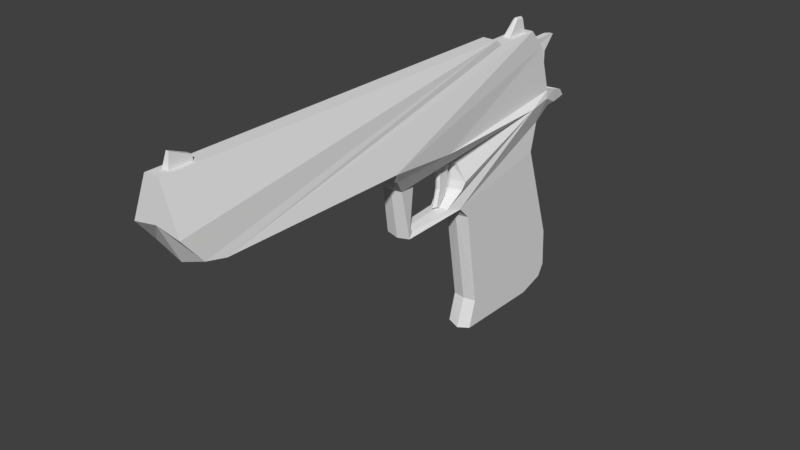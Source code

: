 # Source: gun.blend  (saved by Blender 2.77.0; exported with 4.5.12 LTS)
import bpy
from mathutils import Matrix  # noqa: F401  (used for matrix-valued properties, if any)

bpy.ops.wm.read_factory_settings(use_empty=True)
scene = bpy.context.scene
scene.name = 'Scene'

# ---- collections
col_collection_1 = bpy.data.collections.new('Collection 1'); scene.collection.children.link(col_collection_1)

# ---- world
world_world = bpy.data.worlds.new('World'); scene.world = world_world
world_world.color = (0.05088, 0.05088, 0.05088)
world_world.use_sun_shadow = False
world_world.sun_shadow_jitter_overblur = 0.0
world_world.cycles.sampling_method = 'MANUAL'

# ---- meshes
me_plane_001 = bpy.data.meshes.new('Plane.001')
me_plane_001.from_pydata([(-1.0, -1.0, 0.129), (-0.2917, -1.013, 0.4084), (0.09088, -0.7022, 0.4406), (0.1701, -0.3669, 0.453), (-0.9073, 6.009, 0.06121), (-1.0, 5.565, 0.129), (0.1959, 2.792, 0.453), (-0.69, 6.782, 0.0507), (0.7034, 3.226, 0.1798), (-0.5829, 6.854, 0.0507), (1.526, 3.369, 0.212), (-0.03859, 7.026, 0.07933), (1.166, 6.571, 0.212), (1.722, 4.841, 0.212), (1.503, 4.624, 0.212), (3.399, 5.116, 0.212), (3.771, 7.064, 0.212), (3.87, 4.98, 0.212), (3.907, 6.597, 0.212), (3.565, 7.183, 0.212), (2.888, 7.144, 0.212), (1.48, 3.526, 0.1409), (0.7324, 4.621, 0.129), (0.6104, 4.218, 0.1285), (1.434, 4.36, 0.157), (1.18, 4.636, 0.2251), (1.032, 4.667, 0.2693), (0.6876, 3.554, 0.129), (1.292, 3.427, 0.129), (0.7211, 4.511, 0.04387), (0.6621, 4.312, 0.04387), (1.215, 4.45, 0.04387), (1.096, 4.312, 0.04387), (1.395, 4.292, 0.04387), (1.364, 4.243, 0.04387), (0.3678, 4.169, 0.3405), (0.3161, 6.929, 0.2381), (0.4045, 2.943, 0.3324), (0.3253, 6.396, 0.3346), (0.3578, 4.504, 0.3287), (-0.5877, 6.856, 0.0005371), (-0.5874, 6.854, 0.129), (-0.9093, 6.428, 0.06121), (0.2108, 7.035, 0.1722), (-0.6757, 7.307, 0.04077), (-0.7026, 7.167, 0.04077), (-0.4517, 7.039, 0.06845), (-0.8968, 5.694, 0.129), (-0.9097, 6.558, 0.129), (-1.157, 6.237, 0.0362), (-1.142, 6.393, 0.0362), (0.4793, 7.266, 0.1653), (0.2944, 7.373, 0.09858), (0.5749, 7.731, 0.0082), (0.6738, 6.715, 0.1944), (0.5105, 7.115, 0.1383), (0.5507, 7.579, 0.05853), (0.5458, 7.078, 0.104), (0.5561, 7.087, 0.03349), (0.5796, 7.04, 0.00412), (-1.0, -0.4333, 0.05631), (-1.0, -0.8019, 0.05631), (-1.0, -0.4223, 0.129), (-1.0, -0.9513, 0.129), (-1.084, -0.4272, 0.04658), (-1.219, -0.7453, 0.02377), (-1.0, -1.0, 0.0), (-0.3669, -1.013, 0.0), (0.2521, -0.7022, 0.0), (-1.0, 5.565, 0.0), (-0.8968, 5.694, 0.0), (0.381, -0.3669, 0.0), (-0.9097, 6.558, 0.0), (0.4068, 2.792, 0.0), (-0.5874, 6.854, 0.0), (0.7034, 3.192, 0.0), (0.225, 7.035, 0.0), (1.554, 3.334, 0.0), (1.503, 4.624, 0.0), (1.166, 6.599, 0.0), (1.722, 4.791, 0.0), (3.565, 7.254, 0.0), (3.771, 7.164, 0.0), (3.399, 5.075, 0.0), (3.952, 6.597, 0.0), (3.914, 4.92, 0.0), (2.888, 7.241, 0.0), (-1.0, -1.0, -0.129), (-0.2917, -1.013, -0.4084), (0.09088, -0.7022, -0.4406), (0.1701, -0.3669, -0.453), (-0.9073, 6.009, -0.06121), (-1.0, 5.565, -0.129), (0.1959, 2.792, -0.453), (-0.69, 6.782, -0.0507), (0.7034, 3.226, -0.1798), (-0.5829, 6.854, -0.0507), (1.526, 3.369, -0.212), (-0.03859, 7.026, -0.07933), (1.166, 6.571, -0.212), (1.722, 4.841, -0.212), (1.503, 4.624, -0.212), (3.399, 5.116, -0.212), (3.771, 7.064, -0.212), (3.87, 4.98, -0.212), (3.907, 6.597, -0.212), (3.565, 7.183, -0.212), (2.888, 7.144, -0.212), (1.48, 3.526, -0.1409), (0.7324, 4.621, -0.129), (0.6104, 4.218, -0.1285), (1.434, 4.36, -0.157), (1.18, 4.636, -0.2251), (1.032, 4.667, -0.2693), (0.6876, 3.554, -0.129), (1.292, 3.427, -0.129), (0.7211, 4.511, -0.04387), (0.6621, 4.312, -0.04387), (1.46, 3.542, 0.0), (1.032, 4.616, 0.0), (0.7155, 3.578, 0.0), (1.292, 3.454, 0.0), (0.7324, 4.621, 0.0), (0.6279, 4.218, 0.0), (1.414, 4.353, 0.0), (1.18, 4.586, 0.0), (0.6391, 4.261, 0.0), (0.7445, 4.578, 0.0), (1.229, 4.484, 0.0), (1.096, 4.296, 0.0), (1.215, 4.45, -0.04387), (1.096, 4.312, -0.04387), (1.395, 4.292, 0.0), (1.385, 4.185, 0.0), (1.395, 4.292, -0.04387), (1.364, 4.243, -0.04387), (0.3678, 4.169, -0.3405), (0.3161, 6.929, -0.2381), (0.4045, 2.943, -0.3324), (0.3253, 6.396, -0.3346), (0.3578, 4.504, -0.3287), (-0.5877, 6.856, -0.0005371), (-0.69, 6.782, 0.0), (-0.5874, 6.854, -0.129), (0.01694, 7.023, 0.0), (-0.9093, 6.428, -0.06121), (0.2108, 7.035, -0.1722), (-0.677, 7.308, 0.0), (-0.7026, 7.167, 0.0), (-0.4201, 7.134, 0.0), (-0.6757, 7.307, -0.04077), (-0.7026, 7.167, -0.04077), (-0.4517, 7.039, -0.06845), (-0.9093, 6.428, 0.0), (-0.9073, 6.009, 0.0), (-0.8968, 5.694, -0.129), (-0.9097, 6.558, -0.129), (-1.185, 6.237, 0.0), (-1.169, 6.393, 0.0), (-1.157, 6.237, -0.0362), (-1.142, 6.393, -0.0362), (0.5495, 7.816, 0.0), (0.4226, 7.721, 0.0), (0.4793, 7.266, -0.1653), (0.2944, 7.373, -0.09858), (0.5749, 7.731, -0.0082), (0.6738, 6.715, -0.1944), (0.5789, 7.757, 0.0), (0.5105, 7.115, -0.1383), (0.5507, 7.579, -0.05853), (0.697, 6.745, 0.0), (0.5458, 7.078, -0.104), (0.5828, 7.043, 0.0), (0.5561, 7.087, -0.03349), (0.5796, 7.04, -0.00412), (-1.0, -0.4333, -0.05631), (-1.0, -0.4232, 0.0), (-1.0, -0.8019, -0.05631), (-1.0, -0.9513, 0.0), (-1.0, -0.4223, -0.129), (-1.0, -0.4338, 0.0), (-1.0, -0.9513, -0.129), (-1.084, -0.4278, 0.0), (-1.0, -0.8019, 0.0), (-1.219, -0.7453, 0.0), (-1.084, -0.4272, -0.04658), (-1.219, -0.7453, -0.02377)], [], [(0, 1, 2, 5, 62, 63), (5, 2, 3, 47), (3, 6, 48, 47), (48, 6, 37, 35, 41), (41, 35, 39, 38, 43), (10, 14, 12, 54, 36, 38, 26, 25, 24, 21), (12, 14, 13, 19, 20), (19, 13, 15, 16), (15, 17, 18, 16), (85, 17, 15, 83), (11, 144, 149, 46), (84, 18, 17, 85), (81, 86, 20, 19), (73, 37, 6), (69, 176, 62, 5), (78, 14, 10, 77), (66, 67, 1, 0), (67, 68, 2, 1), (68, 71, 3, 2), (43, 52, 162, 76), (86, 79, 12, 20), (153, 158, 50, 42), (78, 80, 13, 14), (82, 81, 19, 16), (70, 69, 5, 47), (73, 6, 3, 71), (82, 16, 18, 84), (75, 77, 10, 8), (80, 83, 15, 13), (26, 119, 125, 25), (27, 28, 121, 120), (24, 124, 118, 21), (127, 29, 31, 128), (28, 21, 118, 121), (25, 125, 124, 24), (23, 27, 120, 123), (26, 22, 122, 119), (30, 29, 22, 23), (126, 30, 23, 123), (29, 127, 122, 22), (32, 129, 133, 34), (30, 126, 129, 32), (29, 30, 32, 31), (33, 34, 133, 132), (128, 31, 33, 132), (31, 32, 34, 33), (37, 73, 75, 8), (35, 37, 8), (38, 39, 35, 8, 10, 21, 28, 27, 23, 22, 26), (36, 43, 38), (142, 72, 74, 40), (40, 74, 76, 144), (9, 7, 48, 41), (11, 9, 41, 43), (144, 11, 43, 76), (7, 142, 72, 48), (149, 147, 44, 46), (147, 148, 45, 44), (7, 9, 44, 45), (40, 147, 148, 142), (142, 7, 45, 148), (9, 11, 46, 44), (4, 47, 48, 42), (42, 48, 72, 153), (154, 70, 47, 4), (157, 49, 50, 158), (4, 49, 157, 154), (42, 50, 49, 4), (162, 52, 51, 55, 56, 53, 161), (56, 58, 59, 53), (54, 170, 57, 55), (36, 51, 52, 43), (12, 170, 54), (55, 51, 36, 54), (167, 161, 53), (79, 170, 12), (53, 59, 172, 167), (55, 57, 58, 56), (58, 170, 59), (59, 170, 172), (57, 170, 58), (183, 61, 65, 184), (63, 178, 66, 0), (180, 60, 62, 176), (60, 61, 63, 62), (61, 183, 178, 63), (64, 182, 184, 65), (61, 60, 64, 65), (60, 180, 182, 64), (87, 181, 179, 92, 89, 88), (92, 155, 90, 89), (90, 155, 156, 93), (156, 143, 136, 138, 93), (143, 146, 139, 140, 136), (97, 108, 111, 112, 113, 139, 137, 166, 99, 101), (99, 107, 106, 100, 101), (106, 103, 102, 100), (102, 103, 105, 104), (85, 83, 102, 104), (98, 152, 149, 144), (84, 85, 104, 105), (81, 106, 107, 86), (73, 93, 138), (69, 92, 179, 176), (78, 77, 97, 101), (66, 87, 88, 67), (67, 88, 89, 68), (68, 89, 90, 71), (146, 76, 162, 164), (86, 107, 99, 79), (153, 145, 160, 158), (78, 101, 100, 80), (82, 103, 106, 81), (70, 155, 92, 69), (73, 71, 90, 93), (82, 84, 105, 103), (75, 95, 97, 77), (80, 100, 102, 83), (113, 112, 125, 119), (114, 120, 121, 115), (111, 108, 118, 124), (127, 128, 130, 116), (115, 121, 118, 108), (112, 111, 124, 125), (110, 123, 120, 114), (113, 119, 122, 109), (117, 110, 109, 116), (127, 122, 123, 126), (126, 123, 110, 117), (116, 109, 122, 127), (131, 135, 133, 129), (126, 129, 128, 127), (117, 131, 129, 126), (116, 130, 131, 117), (134, 132, 133, 135), (129, 133, 132, 128), (128, 132, 134, 130), (130, 134, 135, 131), (138, 95, 75, 73), (136, 95, 138), (139, 113, 109, 110, 114, 115, 108, 97, 95, 136, 140), (137, 139, 146), (142, 141, 74, 72), (141, 144, 76, 74), (96, 143, 156, 94), (98, 146, 143, 96), (144, 76, 146, 98), (94, 156, 72, 142), (149, 152, 150, 147), (147, 150, 151, 148), (94, 151, 150, 96), (141, 142, 148, 147), (142, 148, 151, 94), (96, 150, 152, 98), (153, 72, 70, 154), (91, 145, 156, 155), (145, 153, 72, 156), (154, 91, 155, 70), (157, 158, 160, 159), (91, 154, 157, 159), (154, 157, 158, 153), (145, 91, 159, 160), (162, 161, 165, 169, 168, 163, 164), (169, 165, 174, 173), (166, 168, 171, 170), (137, 146, 164, 163), (99, 166, 170), (168, 166, 137, 163), (167, 165, 161), (79, 99, 170), (165, 167, 172, 174), (168, 169, 173, 171), (173, 174, 170), (174, 172, 170), (171, 173, 170), (183, 184, 186, 177), (181, 87, 66, 178), (180, 176, 179, 175), (175, 179, 181, 177), (183, 178, 176, 180), (177, 181, 178, 183), (185, 186, 184, 182), (177, 186, 185, 175), (175, 185, 182, 180), (180, 182, 184, 183)])
_uv = me_plane_001.uv_layers.new(name='UVMap')
_uv.uv.foreach_set('vector', [0.0001798, 0.4173, 0.0001799, 0.3571, 0.02601, 0.3279, 0.5184, 0.4302, 0.04579, 0.418, 0.02298, 0.4178, 0.5184, 0.4302, 0.02601, 0.3279, 0.05264, 0.3223, 0.5288, 0.4224, 0.05264, 0.3223, 0.3021, 0.3266, 0.597, 0.4251, 0.5288, 0.4224, 0.597, 0.4251, 0.3021, 0.3266, 0.3151, 0.3084, 0.4116, 0.3172, 0.6213, 0.4005, 0.6213, 0.4005, 0.4116, 0.3172, 0.438, 0.3189, 0.5872, 0.3256, 0.6386, 0.3382, 0.7186, 0.09591, 0.8216, 0.1177, 0.8709, 0.125, 0.892, 0.1337, 0.9169, 0.1458, 0.8827, 0.1572, 0.8047, 0.122, 0.811, 0.1197, 0.8072, 0.1081, 0.7248, 0.09342, 0.2482, 0.6677, 0.3481, 0.5478, 0.3545, 0.5714, 0.3881, 0.8043, 0.3433, 0.7749, 0.3881, 0.8043, 0.3545, 0.5714, 0.4583, 0.6564, 0.4069, 0.8043, 0.4583, 0.6564, 0.4959, 0.6656, 0.4346, 0.7777, 0.4069, 0.8043, 0.8459, 0.1164, 0.8462, 0.1156, 0.8467, 0.1151, 0.8466, 0.1165, 0.9358, 0.1645, 0.9411, 0.1571, 0.9469, 0.195, 0.9419, 0.1978, 0.856, 0.1176, 0.8559, 0.118, 0.8462, 0.1156, 0.8459, 0.1164, 0.8587, 0.1179, 0.8599, 0.1181, 0.8603, 0.1168, 0.859, 0.1169, 0.6089, 0.07275, 0.6202, 0.1264, 0.5914, 0.1294, 0.8815, 0.2967, 0.1592, 0.283, 0.1664, 0.2656, 0.8774, 0.2901, 0.8227, 0.1134, 0.8216, 0.1177, 0.7186, 0.09591, 0.7179, 0.09534, 0.08044, 0.2533, 0.06994, 0.1551, 0.1158, 0.1622, 0.09397, 0.2444, 0.06994, 0.1551, 0.1292, 0.08295, 0.1507, 0.1293, 0.1158, 0.1622, 0.1292, 0.08295, 0.168, 0.06424, 0.1814, 0.12, 0.1507, 0.1293, 0.9284, 0.1461, 0.9475, 0.1374, 0.974, 0.1346, 0.9361, 0.1417, 0.8599, 0.1181, 0.8722, 0.1201, 0.8709, 0.125, 0.8603, 0.1168, 0.9289, 0.2544, 0.9248, 0.2585, 0.9248, 0.2584, 0.9255, 0.2515, 0.8227, 0.1134, 0.8363, 0.1153, 0.8381, 0.1211, 0.8216, 0.1177, 0.8585, 0.1179, 0.8587, 0.1179, 0.859, 0.1169, 0.8585, 0.1178, 0.8917, 0.2812, 0.8815, 0.2967, 0.8774, 0.2901, 0.882, 0.2683, 0.6089, 0.07275, 0.5914, 0.1294, 0.1814, 0.12, 0.168, 0.06424, 0.8585, 0.1179, 0.8585, 0.1178, 0.8559, 0.118, 0.856, 0.1176, 0.6744, 0.08828, 0.7179, 0.09534, 0.7186, 0.09591, 0.6745, 0.09957, 0.8363, 0.1153, 0.8466, 0.1165, 0.8467, 0.1151, 0.8381, 0.1211, 0.8047, 0.122, 0.8042, 0.111, 0.808, 0.1114, 0.811, 0.1197, 0.6979, 0.1043, 0.7126, 0.09305, 0.7143, 0.09471, 0.7034, 0.09292, 0.8072, 0.1081, 0.8048, 0.1106, 0.725, 0.09658, 0.7248, 0.09342, 0.7865, 0.1089, 0.7833, 0.1123, 0.7826, 0.1068, 0.7826, 0.1071, 0.7126, 0.09305, 0.7248, 0.09342, 0.725, 0.09658, 0.7143, 0.09471, 0.811, 0.1197, 0.808, 0.1114, 0.8048, 0.1106, 0.8072, 0.1081, 0.7627, 0.1185, 0.6979, 0.1043, 0.7034, 0.09292, 0.767, 0.1039, 0.8047, 0.122, 0.7915, 0.1191, 0.7915, 0.1092, 0.8042, 0.111, 0.7753, 0.1111, 0.7833, 0.1123, 0.7915, 0.1191, 0.7627, 0.1185, 0.7732, 0.1061, 0.7753, 0.1111, 0.7627, 0.1185, 0.767, 0.1039, 0.7833, 0.1123, 0.7865, 0.1089, 0.7915, 0.1092, 0.7915, 0.1191, 0.7821, 0.1068, 0.7822, 0.1069, 0.7825, 0.1072, 0.7824, 0.107, 0.7753, 0.1111, 0.7732, 0.1061, 0.7822, 0.1069, 0.7821, 0.1068, 0.7833, 0.1123, 0.7753, 0.1111, 0.7821, 0.1068, 0.7826, 0.1068, 0.7824, 0.1071, 0.7824, 0.107, 0.7825, 0.1072, 0.7823, 0.1072, 0.7826, 0.1071, 0.7826, 0.1068, 0.7824, 0.1071, 0.7823, 0.1072, 0.7826, 0.1068, 0.7821, 0.1068, 0.7824, 0.107, 0.7824, 0.1071, 0.6202, 0.1264, 0.6089, 0.07275, 0.6744, 0.08828, 0.6745, 0.09957, 0.7536, 0.1472, 0.6202, 0.1264, 0.6745, 0.09957, 0.8827, 0.1572, 0.7795, 0.1483, 0.7536, 0.1472, 0.6745, 0.09957, 0.7186, 0.09591, 0.7248, 0.09342, 0.7126, 0.09305, 0.6979, 0.1043, 0.7627, 0.1185, 0.7915, 0.1191, 0.8047, 0.122, 0.6299, 0.3286, 0.6386, 0.3382, 0.5872, 0.3256, 0.5139, 0.5598, 0.4962, 0.5478, 0.5257, 0.5654, 0.5256, 0.5656, 0.5256, 0.5656, 0.5257, 0.5654, 0.5471, 0.5762, 0.5416, 0.5744, 0.9373, 0.21, 0.9409, 0.2182, 0.9291, 0.2438, 0.9331, 0.2117, 0.9358, 0.1645, 0.9373, 0.21, 0.9331, 0.2117, 0.9284, 0.1461, 0.9411, 0.1571, 0.9358, 0.1645, 0.9284, 0.1461, 0.9361, 0.1417, 0.9409, 0.2182, 0.9464, 0.2182, 0.9361, 0.2475, 0.9291, 0.2438, 0.9469, 0.195, 0.9478, 0.2002, 0.9492, 0.1999, 0.9419, 0.1978, 0.9478, 0.2002, 0.9483, 0.2021, 0.9475, 0.2022, 0.9492, 0.1999, 0.9409, 0.2182, 0.9373, 0.21, 0.9492, 0.1999, 0.9475, 0.2022, 0.5256, 0.5656, 0.524, 0.6135, 0.519, 0.5995, 0.5139, 0.5598, 0.9464, 0.2182, 0.9409, 0.2182, 0.9475, 0.2022, 0.9483, 0.2021, 0.9373, 0.21, 0.9358, 0.1645, 0.9419, 0.1978, 0.9492, 0.1999, 0.9076, 0.2615, 0.882, 0.2683, 0.9291, 0.2438, 0.9255, 0.2515, 0.9255, 0.2515, 0.9291, 0.2438, 0.9361, 0.2475, 0.9289, 0.2544, 0.9107, 0.266, 0.8917, 0.2812, 0.882, 0.2683, 0.9076, 0.2615, 0.9221, 0.2607, 0.9218, 0.2615, 0.9248, 0.2584, 0.9248, 0.2585, 0.9076, 0.2615, 0.9218, 0.2615, 0.9221, 0.2607, 0.9107, 0.266, 0.9255, 0.2515, 0.9248, 0.2584, 0.9218, 0.2615, 0.9076, 0.2615, 0.974, 0.1346, 0.9475, 0.1374, 0.9379, 0.1277, 0.9234, 0.1291, 0.9669, 0.1239, 0.9852, 0.1275, 0.9998, 0.1354, 0.9669, 0.1239, 0.9199, 0.1244, 0.9157, 0.126, 0.9852, 0.1275, 0.892, 0.1337, 0.8926, 0.125, 0.9193, 0.1281, 0.9234, 0.1291, 0.9169, 0.1458, 0.9379, 0.1277, 0.9475, 0.1374, 0.9284, 0.1461, 0.8709, 0.125, 0.8926, 0.125, 0.892, 0.1337, 0.9234, 0.1291, 0.9379, 0.1277, 0.9169, 0.1458, 0.892, 0.1337, 0.9888, 0.1354, 0.9998, 0.1354, 0.9852, 0.1275, 0.8722, 0.1201, 0.8926, 0.125, 0.8709, 0.125, 0.9852, 0.1275, 0.9157, 0.126, 0.9159, 0.1303, 0.9888, 0.1354, 0.9234, 0.1291, 0.9193, 0.1281, 0.9199, 0.1244, 0.9669, 0.1239, 0.9199, 0.1244, 0.8926, 0.125, 0.9157, 0.126, 0.9157, 0.126, 0.8926, 0.125, 0.9159, 0.1303, 0.9193, 0.1281, 0.8926, 0.125, 0.9199, 0.1244, 0.1108, 0.2697, 0.1161, 0.2624, 0.119, 0.2785, 0.1191, 0.2752, 0.1008, 0.2475, 0.08861, 0.2593, 0.08044, 0.2533, 0.09397, 0.2444, 0.1583, 0.2822, 0.158, 0.2739, 0.1664, 0.2656, 0.1592, 0.283, 0.158, 0.2739, 0.1161, 0.2624, 0.1008, 0.2475, 0.1664, 0.2656, 0.1161, 0.2624, 0.1108, 0.2697, 0.08861, 0.2593, 0.1008, 0.2475, 0.1521, 0.2787, 0.1518, 0.2815, 0.1191, 0.2752, 0.119, 0.2785, 0.1161, 0.2624, 0.158, 0.2739, 0.1521, 0.2787, 0.119, 0.2785, 0.158, 0.2739, 0.1583, 0.2822, 0.1518, 0.2815, 0.1521, 0.2787, 0.001631, 0.4311, 0.04724, 0.4306, 0.04724, 0.4314, 0.5199, 0.4306, 0.02529, 0.521, 0.0001798, 0.4912, 0.5199, 0.4306, 0.5302, 0.4387, 0.05178, 0.5273, 0.02529, 0.521, 0.05178, 0.5273, 0.5302, 0.4387, 0.5984, 0.4376, 0.3012, 0.5289, 0.5984, 0.4376, 0.6221, 0.4628, 0.4104, 0.541, 0.3138, 0.5475, 0.3012, 0.5289, 0.6221, 0.4628, 0.6379, 0.5255, 0.5862, 0.5368, 0.4369, 0.54, 0.4104, 0.541, 0.7188, 0.09502, 0.7238, 0.0995, 0.8062, 0.1137, 0.8138, 0.1047, 0.8097, 0.101, 0.8864, 0.08323, 0.9292, 0.1134, 0.894, 0.1155, 0.8713, 0.1145, 0.8229, 0.1092, 0.0001798, 0.6844, 0.09528, 0.5772, 0.1401, 0.5478, 0.1064, 0.7807, 0.1, 0.8043, 0.1401, 0.5478, 0.1589, 0.5478, 0.2102, 0.6958, 0.1064, 0.7807, 0.2102, 0.6958, 0.1589, 0.5478, 0.1866, 0.5745, 0.2478, 0.6865, 0.8459, 0.1164, 0.8466, 0.1165, 0.8464, 0.1179, 0.846, 0.1172, 0.9481, 0.1597, 0.9527, 0.196, 0.9469, 0.195, 0.9411, 0.1571, 0.856, 0.1176, 0.8459, 0.1164, 0.846, 0.1172, 0.856, 0.1172, 0.8587, 0.1179, 0.8587, 0.119, 0.8598, 0.1194, 0.8599, 0.1181, 0.6089, 0.07275, 0.6126, 0.0001798, 0.6445, 0.03478, 0.8815, 0.2967, 0.8863, 0.308, 0.1556, 0.3009, 0.1592, 0.283, 0.8227, 0.1134, 0.7179, 0.09534, 0.7188, 0.09502, 0.8229, 0.1092, 0.08044, 0.2533, 0.05698, 0.2641, 0.0001798, 0.1221, 0.06994, 0.1551, 0.06994, 0.1551, 0.0001798, 0.1221, 0.07443, 0.0394, 0.1292, 0.08295, 0.1292, 0.08295, 0.07443, 0.0394, 0.1423, 0.00018, 0.168, 0.06424, 0.9437, 0.1322, 0.9361, 0.1417, 0.974, 0.1346, 0.9484, 0.1355, 0.8599, 0.1181, 0.8598, 0.1194, 0.8713, 0.1145, 0.8722, 0.1201, 0.9298, 0.2554, 0.9328, 0.259, 0.9248, 0.2574, 0.9244, 0.2576, 0.8227, 0.1134, 0.8229, 0.1092, 0.8395, 0.1102, 0.8363, 0.1153, 0.8585, 0.1179, 0.8584, 0.1181, 0.8587, 0.119, 0.8587, 0.1179, 0.8917, 0.2812, 0.9004, 0.291, 0.8863, 0.308, 0.8815, 0.2967, 0.6089, 0.07275, 0.168, 0.06424, 0.1423, 0.00018, 0.6126, 0.0001798, 0.8585, 0.1179, 0.856, 0.1176, 0.856, 0.1172, 0.8584, 0.1181, 0.6744, 0.08828, 0.6807, 0.07769, 0.7188, 0.09502, 0.7179, 0.09534, 0.8363, 0.1153, 0.8395, 0.1102, 0.8464, 0.1179, 0.8466, 0.1165, 0.8097, 0.101, 0.8138, 0.1047, 0.808, 0.1114, 0.8042, 0.111, 0.7032, 0.08052, 0.7034, 0.09292, 0.7143, 0.09471, 0.7125, 0.0957, 0.8062, 0.1137, 0.7238, 0.0995, 0.725, 0.09658, 0.8048, 0.1106, 0.7869, 0.1075, 0.7825, 0.1075, 0.7825, 0.1077, 0.7856, 0.1032, 0.7125, 0.0957, 0.7143, 0.09471, 0.725, 0.09658, 0.7238, 0.0995, 0.8138, 0.1047, 0.8062, 0.1137, 0.8048, 0.1106, 0.808, 0.1114, 0.7703, 0.0891, 0.767, 0.1039, 0.7034, 0.09292, 0.7032, 0.08052, 0.8097, 0.101, 0.8042, 0.111, 0.7915, 0.1092, 0.7961, 0.1005, 0.7779, 0.1011, 0.7703, 0.0891, 0.7961, 0.1005, 0.7856, 0.1032, 0.3421, 0.81, 0.3418, 0.8106, 0.0001798, 0.8046, 0.3418, 0.8046, 0.7736, 0.1047, 0.767, 0.1039, 0.7703, 0.0891, 0.7779, 0.1011, 0.7856, 0.1032, 0.7961, 0.1005, 0.7915, 0.1092, 0.7869, 0.1075, 0.7821, 0.1075, 0.7823, 0.1074, 0.7824, 0.1073, 0.7821, 0.1074, 0.3418, 0.8046, 0.3487, 0.8071, 0.35, 0.8106, 0.3421, 0.81, 0.7779, 0.1011, 0.7821, 0.1075, 0.7821, 0.1074, 0.7736, 0.1047, 0.7856, 0.1032, 0.7825, 0.1077, 0.7821, 0.1075, 0.7779, 0.1011, 0.7823, 0.1073, 0.7823, 0.1073, 0.7824, 0.1073, 0.7823, 0.1074, 0.3487, 0.8071, 0.3537, 0.8066, 0.3534, 0.8083, 0.35, 0.8106, 0.7825, 0.1075, 0.7823, 0.1073, 0.7823, 0.1073, 0.7825, 0.1077, 0.7825, 0.1077, 0.7823, 0.1073, 0.7823, 0.1074, 0.7821, 0.1075, 0.6445, 0.03478, 0.6807, 0.07769, 0.6744, 0.08828, 0.6089, 0.07275, 0.7739, 0.05804, 0.6807, 0.07769, 0.6445, 0.03478, 0.8864, 0.08323, 0.8097, 0.101, 0.7961, 0.1005, 0.7703, 0.0891, 0.7032, 0.08052, 0.7125, 0.0957, 0.7238, 0.0995, 0.7188, 0.09502, 0.6807, 0.07769, 0.7739, 0.05804, 0.8001, 0.07163, 0.629, 0.5349, 0.5862, 0.5368, 0.6379, 0.5255, 0.5181, 0.5591, 0.526, 0.565, 0.5257, 0.5654, 0.4962, 0.5478, 0.526, 0.565, 0.5423, 0.5726, 0.5471, 0.5762, 0.5257, 0.5654, 0.9607, 0.2067, 0.9684, 0.2077, 0.9453, 0.254, 0.9544, 0.2169, 0.9481, 0.1597, 0.9437, 0.1322, 0.9684, 0.2077, 0.9607, 0.2067, 0.9411, 0.1571, 0.9361, 0.1417, 0.9437, 0.1322, 0.9481, 0.1597, 0.9544, 0.2169, 0.9453, 0.254, 0.9353, 0.2472, 0.9486, 0.2172, 0.9469, 0.195, 0.9527, 0.196, 0.9464, 0.2002, 0.9478, 0.2002, 0.9478, 0.2002, 0.9464, 0.2002, 0.9489, 0.2015, 0.9481, 0.2019, 0.9544, 0.2169, 0.9489, 0.2015, 0.9464, 0.2002, 0.9607, 0.2067, 0.526, 0.565, 0.5181, 0.5591, 0.5466, 0.5492, 0.5577, 0.5478, 0.9486, 0.2172, 0.9481, 0.2019, 0.9489, 0.2015, 0.9544, 0.2169, 0.9607, 0.2067, 0.9464, 0.2002, 0.9527, 0.196, 0.9481, 0.1597, 0.5637, 0.6347, 0.5951, 0.6356, 0.4962, 0.6356, 0.5323, 0.6345, 0.9155, 0.2714, 0.9328, 0.259, 0.9453, 0.254, 0.9004, 0.291, 0.9328, 0.259, 0.9298, 0.2554, 0.9353, 0.2472, 0.9453, 0.254, 0.9119, 0.2673, 0.9155, 0.2714, 0.9004, 0.291, 0.8917, 0.2812, 0.9214, 0.2592, 0.9244, 0.2576, 0.9248, 0.2574, 0.9209, 0.2589, 0.9155, 0.2714, 0.9119, 0.2673, 0.9214, 0.2592, 0.9209, 0.2589, 0.5323, 0.6345, 0.5497, 0.6139, 0.5614, 0.6152, 0.5637, 0.6347, 0.9328, 0.259, 0.9155, 0.2714, 0.9209, 0.2589, 0.9248, 0.2574, 0.974, 0.1346, 0.9998, 0.1354, 0.9848, 0.143, 0.9665, 0.1455, 0.9267, 0.1342, 0.9405, 0.1406, 0.9484, 0.1355, 0.9665, 0.1455, 0.9848, 0.143, 0.9158, 0.1346, 0.9208, 0.1373, 0.894, 0.1155, 0.9267, 0.1342, 0.9218, 0.1332, 0.8926, 0.125, 0.9292, 0.1134, 0.9437, 0.1322, 0.9484, 0.1355, 0.9405, 0.1406, 0.8713, 0.1145, 0.894, 0.1155, 0.8926, 0.125, 0.9267, 0.1342, 0.894, 0.1155, 0.9292, 0.1134, 0.9405, 0.1406, 0.9888, 0.1354, 0.9848, 0.143, 0.9998, 0.1354, 0.8722, 0.1201, 0.8713, 0.1145, 0.8926, 0.125, 0.9848, 0.143, 0.9888, 0.1354, 0.9159, 0.1303, 0.9158, 0.1346, 0.9267, 0.1342, 0.9665, 0.1455, 0.9208, 0.1373, 0.9218, 0.1332, 0.9208, 0.1373, 0.9158, 0.1346, 0.8926, 0.125, 0.9158, 0.1346, 0.9159, 0.1303, 0.8926, 0.125, 0.9218, 0.1332, 0.9208, 0.1373, 0.8926, 0.125, 0.1094, 0.272, 0.1197, 0.2703, 0.1201, 0.2671, 0.1068, 0.2805, 0.0731, 0.2786, 0.05698, 0.2641, 0.08044, 0.2533, 0.08861, 0.2593, 0.1579, 0.2834, 0.1592, 0.283, 0.1556, 0.3009, 0.1527, 0.2904, 0.1527, 0.2904, 0.1556, 0.3009, 0.0731, 0.2786, 0.1068, 0.2805, 0.6348, 0.6371, 0.4962, 0.6359, 0.7734, 0.6359, 0.6348, 0.6396, 0.1068, 0.2805, 0.0731, 0.2786, 0.08861, 0.2593, 0.1094, 0.272, 0.1504, 0.283, 0.1201, 0.2671, 0.1197, 0.2703, 0.1519, 0.2804, 0.1068, 0.2805, 0.1201, 0.2671, 0.1504, 0.283, 0.1527, 0.2904, 0.1527, 0.2904, 0.1504, 0.283, 0.1519, 0.2804, 0.1579, 0.2834, 0.6348, 0.6396, 0.6343, 0.6396, 0.6334, 0.6375, 0.6348, 0.6371])
me_plane_001.use_remesh_preserve_volume = False
me_plane_001.use_remesh_preserve_attributes = False
me_plane_001.use_mirror_vertex_groups = False
me_plane_001.update()

# ---- objects
ob_plane_001 = bpy.data.objects.new('Plane.001', me_plane_001)

# ---- transforms, parenting, visibility, modifiers, constraints
ob_plane_001.location = (0.0, -0.8382, 0.8912)
ob_plane_001.rotation_euler = (-0.0, 1.571, 0.0)
ob_plane_001.scale = (0.1852, 0.1852, 0.1852)
ob_plane_001.lineart.crease_threshold = 0.0

# ---- collection membership
col_collection_1.objects.link(ob_plane_001)

# ---- scene / render settings (as saved in the file)
scene.frame_start = 1; scene.frame_end = 250; scene.frame_set(1)
scene.render.engine = 'BLENDER_EEVEE_NEXT'
scene.render.resolution_percentage = 50
scene.render.dither_intensity = 0.0
scene.cycles.use_denoising = False
scene.cycles.samples = 128
scene.cycles.sampling_pattern = 'TABULATED_SOBOL'
scene.cycles.light_sampling_threshold = 0.0
scene.cycles.use_adaptive_sampling = False
scene.cycles.use_light_tree = False
scene.cycles.blur_glossy = 0.0
scene.cycles.sample_clamp_indirect = 0.0
scene.view_settings.view_transform = 'Standard'
bpy.context.view_layer.update()

# ---- added for rendering (the .blend has no active camera and no usable light): camera, sun
cam_auto = bpy.data.cameras.new('AutoCamera')
cam_auto.lens = 50.0
cam_auto.sensor_width = 36.0
cam_auto.clip_end = 1000.0
ob_auto_camera = bpy.data.objects.new('AutoCamera', cam_auto)
scene.collection.objects.link(ob_auto_camera)
ob_auto_camera.location = (1.76042, -2.3206, 2.04644)
ob_auto_camera.rotation_euler = (1.09748, -7.21219e-08, 0.694738)
scene.camera = ob_auto_camera
light_auto_sun = bpy.data.lights.new('AutoSun', 'SUN')
light_auto_sun.energy = 3.0
light_auto_sun.angle = 0.0523599
ob_auto_sun = bpy.data.objects.new('AutoSun', light_auto_sun)
scene.collection.objects.link(ob_auto_sun)
ob_auto_sun.rotation_euler = (0.872665, 0.174533, 0.523599)
bpy.context.view_layer.update()
